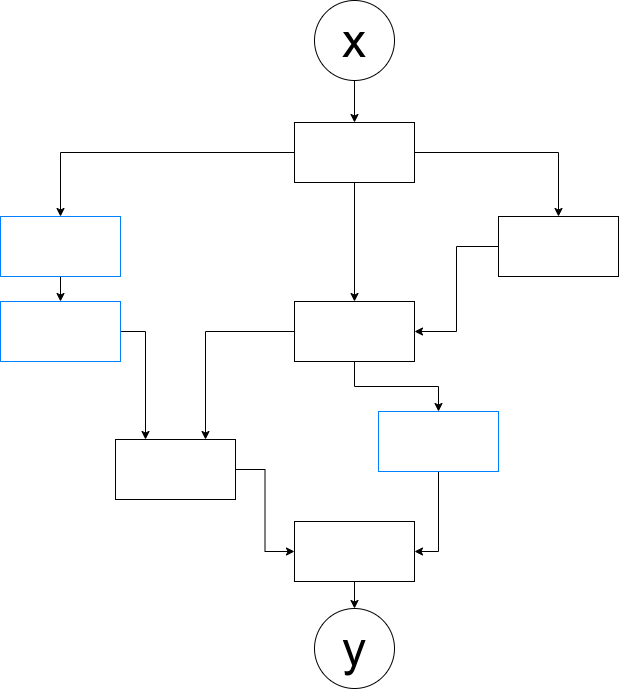

The diagram above was exported from draw.io. Its source (the exported page's mxGraphModel, read from the mxfile embedded in the PNG):
<mxGraphModel dx="1719" dy="702" grid="0" gridSize="10" guides="1" tooltips="1" connect="1" arrows="1" fold="1" page="0" pageScale="1" pageWidth="827" pageHeight="1169" math="0" shadow="0">
  <root>
    <mxCell id="0" />
    <mxCell id="1" parent="0" />
    <mxCell id="5xigFDGkHEmPPeXIPXzV-10" style="edgeStyle=orthogonalEdgeStyle;rounded=0;orthogonalLoop=1;jettySize=auto;html=1;" parent="1" source="5xigFDGkHEmPPeXIPXzV-1" target="5xigFDGkHEmPPeXIPXzV-2" edge="1">
      <mxGeometry relative="1" as="geometry" />
    </mxCell>
    <mxCell id="5xigFDGkHEmPPeXIPXzV-1" value="&lt;font style=&quot;font-size: 48px;&quot;&gt;x&lt;/font&gt;" style="ellipse;whiteSpace=wrap;html=1;aspect=fixed;" parent="1" vertex="1">
      <mxGeometry x="284" y="129" width="80" height="80" as="geometry" />
    </mxCell>
    <mxCell id="5xigFDGkHEmPPeXIPXzV-11" style="edgeStyle=orthogonalEdgeStyle;rounded=0;orthogonalLoop=1;jettySize=auto;html=1;exitX=0;exitY=0.5;exitDx=0;exitDy=0;" parent="1" source="5xigFDGkHEmPPeXIPXzV-2" target="5xigFDGkHEmPPeXIPXzV-5" edge="1">
      <mxGeometry relative="1" as="geometry" />
    </mxCell>
    <mxCell id="5xigFDGkHEmPPeXIPXzV-12" style="edgeStyle=orthogonalEdgeStyle;rounded=0;orthogonalLoop=1;jettySize=auto;html=1;entryX=0.5;entryY=0;entryDx=0;entryDy=0;" parent="1" source="5xigFDGkHEmPPeXIPXzV-2" target="5xigFDGkHEmPPeXIPXzV-4" edge="1">
      <mxGeometry relative="1" as="geometry" />
    </mxCell>
    <mxCell id="5xigFDGkHEmPPeXIPXzV-13" style="edgeStyle=orthogonalEdgeStyle;rounded=0;orthogonalLoop=1;jettySize=auto;html=1;" parent="1" source="5xigFDGkHEmPPeXIPXzV-2" target="5xigFDGkHEmPPeXIPXzV-3" edge="1">
      <mxGeometry relative="1" as="geometry" />
    </mxCell>
    <mxCell id="5xigFDGkHEmPPeXIPXzV-2" value="" style="rounded=0;whiteSpace=wrap;html=1;" parent="1" vertex="1">
      <mxGeometry x="264" y="251" width="120" height="60" as="geometry" />
    </mxCell>
    <mxCell id="5xigFDGkHEmPPeXIPXzV-14" style="edgeStyle=orthogonalEdgeStyle;rounded=0;orthogonalLoop=1;jettySize=auto;html=1;entryX=1;entryY=0.5;entryDx=0;entryDy=0;" parent="1" source="5xigFDGkHEmPPeXIPXzV-3" target="5xigFDGkHEmPPeXIPXzV-4" edge="1">
      <mxGeometry relative="1" as="geometry" />
    </mxCell>
    <mxCell id="5xigFDGkHEmPPeXIPXzV-3" value="" style="rounded=0;whiteSpace=wrap;html=1;" parent="1" vertex="1">
      <mxGeometry x="468" y="345" width="120" height="60" as="geometry" />
    </mxCell>
    <mxCell id="5xigFDGkHEmPPeXIPXzV-20" style="edgeStyle=orthogonalEdgeStyle;rounded=0;orthogonalLoop=1;jettySize=auto;html=1;entryX=0.75;entryY=0;entryDx=0;entryDy=0;" parent="1" source="5xigFDGkHEmPPeXIPXzV-4" target="5xigFDGkHEmPPeXIPXzV-7" edge="1">
      <mxGeometry relative="1" as="geometry" />
    </mxCell>
    <mxCell id="5xigFDGkHEmPPeXIPXzV-23" style="edgeStyle=orthogonalEdgeStyle;rounded=0;orthogonalLoop=1;jettySize=auto;html=1;" parent="1" source="5xigFDGkHEmPPeXIPXzV-4" target="5xigFDGkHEmPPeXIPXzV-22" edge="1">
      <mxGeometry relative="1" as="geometry" />
    </mxCell>
    <mxCell id="5xigFDGkHEmPPeXIPXzV-4" value="" style="rounded=0;whiteSpace=wrap;html=1;" parent="1" vertex="1">
      <mxGeometry x="264" y="430" width="120" height="60" as="geometry" />
    </mxCell>
    <mxCell id="5xigFDGkHEmPPeXIPXzV-15" style="edgeStyle=orthogonalEdgeStyle;rounded=0;orthogonalLoop=1;jettySize=auto;html=1;exitX=0.5;exitY=1;exitDx=0;exitDy=0;" parent="1" source="5xigFDGkHEmPPeXIPXzV-5" target="5xigFDGkHEmPPeXIPXzV-6" edge="1">
      <mxGeometry relative="1" as="geometry" />
    </mxCell>
    <mxCell id="5xigFDGkHEmPPeXIPXzV-5" value="" style="rounded=0;whiteSpace=wrap;html=1;strokeColor=#007FFF;" parent="1" vertex="1">
      <mxGeometry x="-30" y="345" width="120" height="60" as="geometry" />
    </mxCell>
    <mxCell id="5xigFDGkHEmPPeXIPXzV-21" style="edgeStyle=orthogonalEdgeStyle;rounded=0;orthogonalLoop=1;jettySize=auto;html=1;exitX=1;exitY=0.5;exitDx=0;exitDy=0;entryX=0.25;entryY=0;entryDx=0;entryDy=0;" parent="1" source="5xigFDGkHEmPPeXIPXzV-6" target="5xigFDGkHEmPPeXIPXzV-7" edge="1">
      <mxGeometry relative="1" as="geometry" />
    </mxCell>
    <mxCell id="5xigFDGkHEmPPeXIPXzV-6" value="" style="rounded=0;whiteSpace=wrap;html=1;strokeColor=#007FFF;" parent="1" vertex="1">
      <mxGeometry x="-30" y="430" width="120" height="60" as="geometry" />
    </mxCell>
    <mxCell id="5xigFDGkHEmPPeXIPXzV-19" style="edgeStyle=orthogonalEdgeStyle;rounded=0;orthogonalLoop=1;jettySize=auto;html=1;entryX=0;entryY=0.5;entryDx=0;entryDy=0;" parent="1" source="5xigFDGkHEmPPeXIPXzV-7" target="5xigFDGkHEmPPeXIPXzV-8" edge="1">
      <mxGeometry relative="1" as="geometry" />
    </mxCell>
    <mxCell id="5xigFDGkHEmPPeXIPXzV-7" value="" style="rounded=0;whiteSpace=wrap;html=1;" parent="1" vertex="1">
      <mxGeometry x="85" y="568" width="120" height="60" as="geometry" />
    </mxCell>
    <mxCell id="5xigFDGkHEmPPeXIPXzV-18" style="edgeStyle=orthogonalEdgeStyle;rounded=0;orthogonalLoop=1;jettySize=auto;html=1;" parent="1" source="5xigFDGkHEmPPeXIPXzV-8" target="5xigFDGkHEmPPeXIPXzV-9" edge="1">
      <mxGeometry relative="1" as="geometry" />
    </mxCell>
    <mxCell id="5xigFDGkHEmPPeXIPXzV-8" value="" style="rounded=0;whiteSpace=wrap;html=1;" parent="1" vertex="1">
      <mxGeometry x="264" y="650" width="120" height="60" as="geometry" />
    </mxCell>
    <mxCell id="5xigFDGkHEmPPeXIPXzV-9" value="&lt;font style=&quot;font-size: 48px;&quot;&gt;y&lt;/font&gt;" style="ellipse;whiteSpace=wrap;html=1;aspect=fixed;" parent="1" vertex="1">
      <mxGeometry x="284" y="737" width="80" height="80" as="geometry" />
    </mxCell>
    <mxCell id="5xigFDGkHEmPPeXIPXzV-24" style="edgeStyle=orthogonalEdgeStyle;rounded=0;orthogonalLoop=1;jettySize=auto;html=1;entryX=1;entryY=0.5;entryDx=0;entryDy=0;" parent="1" source="5xigFDGkHEmPPeXIPXzV-22" target="5xigFDGkHEmPPeXIPXzV-8" edge="1">
      <mxGeometry relative="1" as="geometry" />
    </mxCell>
    <mxCell id="5xigFDGkHEmPPeXIPXzV-22" value="" style="rounded=0;whiteSpace=wrap;html=1;strokeColor=#007FFF;" parent="1" vertex="1">
      <mxGeometry x="348" y="540" width="120" height="60" as="geometry" />
    </mxCell>
  </root>
</mxGraphModel>